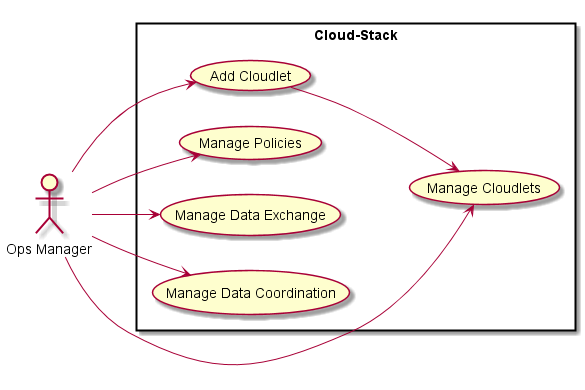

The diagram above was rendered by PlantUML. Its source (embedded in the PNG):
@startuml

left to right direction

skinparam usecase {
  BackgroudnColor #ffffaa
  BackgroundColor<<Main>> #aaffff
}
actor :Ops Manager: as OPS


rectangle "Cloud-Stack" {
UseCase UC1 as "Add Cloudlet"
UseCase UC2 as "Manage Cloudlets"
UseCase UC3 as "Manage Policies"
UseCase UC4 as "Manage Data Exchange"
UseCase UC5 as "Manage Data Coordination"

OPS --> UC1
OPS --> UC2
OPS --> UC3
OPS --> UC4
OPS --> UC5
UC1 --> UC2
}

@enduml